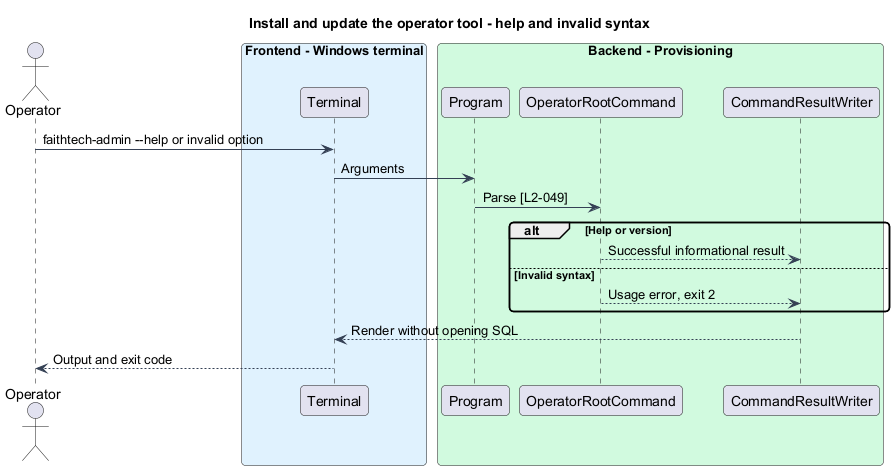

The diagram above was rendered by PlantUML. Its source (embedded in the PNG):
@startuml
skinparam backgroundColor #FFFFFF
skinparam shadowing false
skinparam roundcorner 8
skinparam defaultFontName Arial
skinparam ArrowColor #344054
skinparam class {
 BorderColor #344054
 FontColor #101828
 BackgroundColor #F9FAFB
}
title Install and update the operator tool - help and invalid syntax
actor Operator as op
box "Frontend - Windows terminal" #E0F2FE
participant Terminal as term
end box
box "Backend - Provisioning" #D1FADF
participant Program as program
participant OperatorRootCommand as root
participant CommandResultWriter as writer
end box
op -> term : faithtech-admin --help or invalid option
term -> program : Arguments
program -> root : Parse [L2-049]
alt Help or version
root --> writer : Successful informational result
else Invalid syntax
root --> writer : Usage error, exit 2
end
writer --> term : Render without opening SQL
term --> op : Output and exit code
@enduml